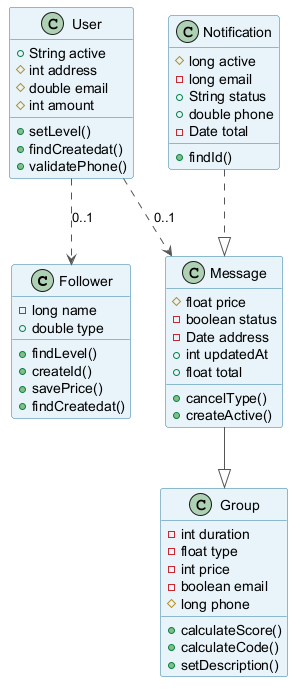

The diagram above was rendered by PlantUML. Its source (embedded in the PNG):
@startuml
skinparam backgroundColor #FFFFFF
skinparam classBackgroundColor #E8F4FA
skinparam classBorderColor #2C7DA0
skinparam ArrowColor #555555
class Follower {
  -long name
  +double type
  +findLevel()
  +createId()
  +savePrice()
  +findCreatedat()
}
class Group {
  -int duration
  -float type
  -int price
  -boolean email
  #long phone
  +calculateScore()
  +calculateCode()
  +setDescription()
}
class User {
  +String active
  #int address
  #double email
  #int amount
  +setLevel()
  +findCreatedat()
  +validatePhone()
}
class Message {
  #float price
  -boolean status
  -Date address
  +int updatedAt
  +float total
  +cancelType()
  +createActive()
}
class Notification {
  #long active
  -long email
  +String status
  +double phone
  -Date total
  +findId()
}
Message --|> Group
Notification ..|> Message
User ..> Message : "0..1"
User ..> Follower : "0..1"
@enduml